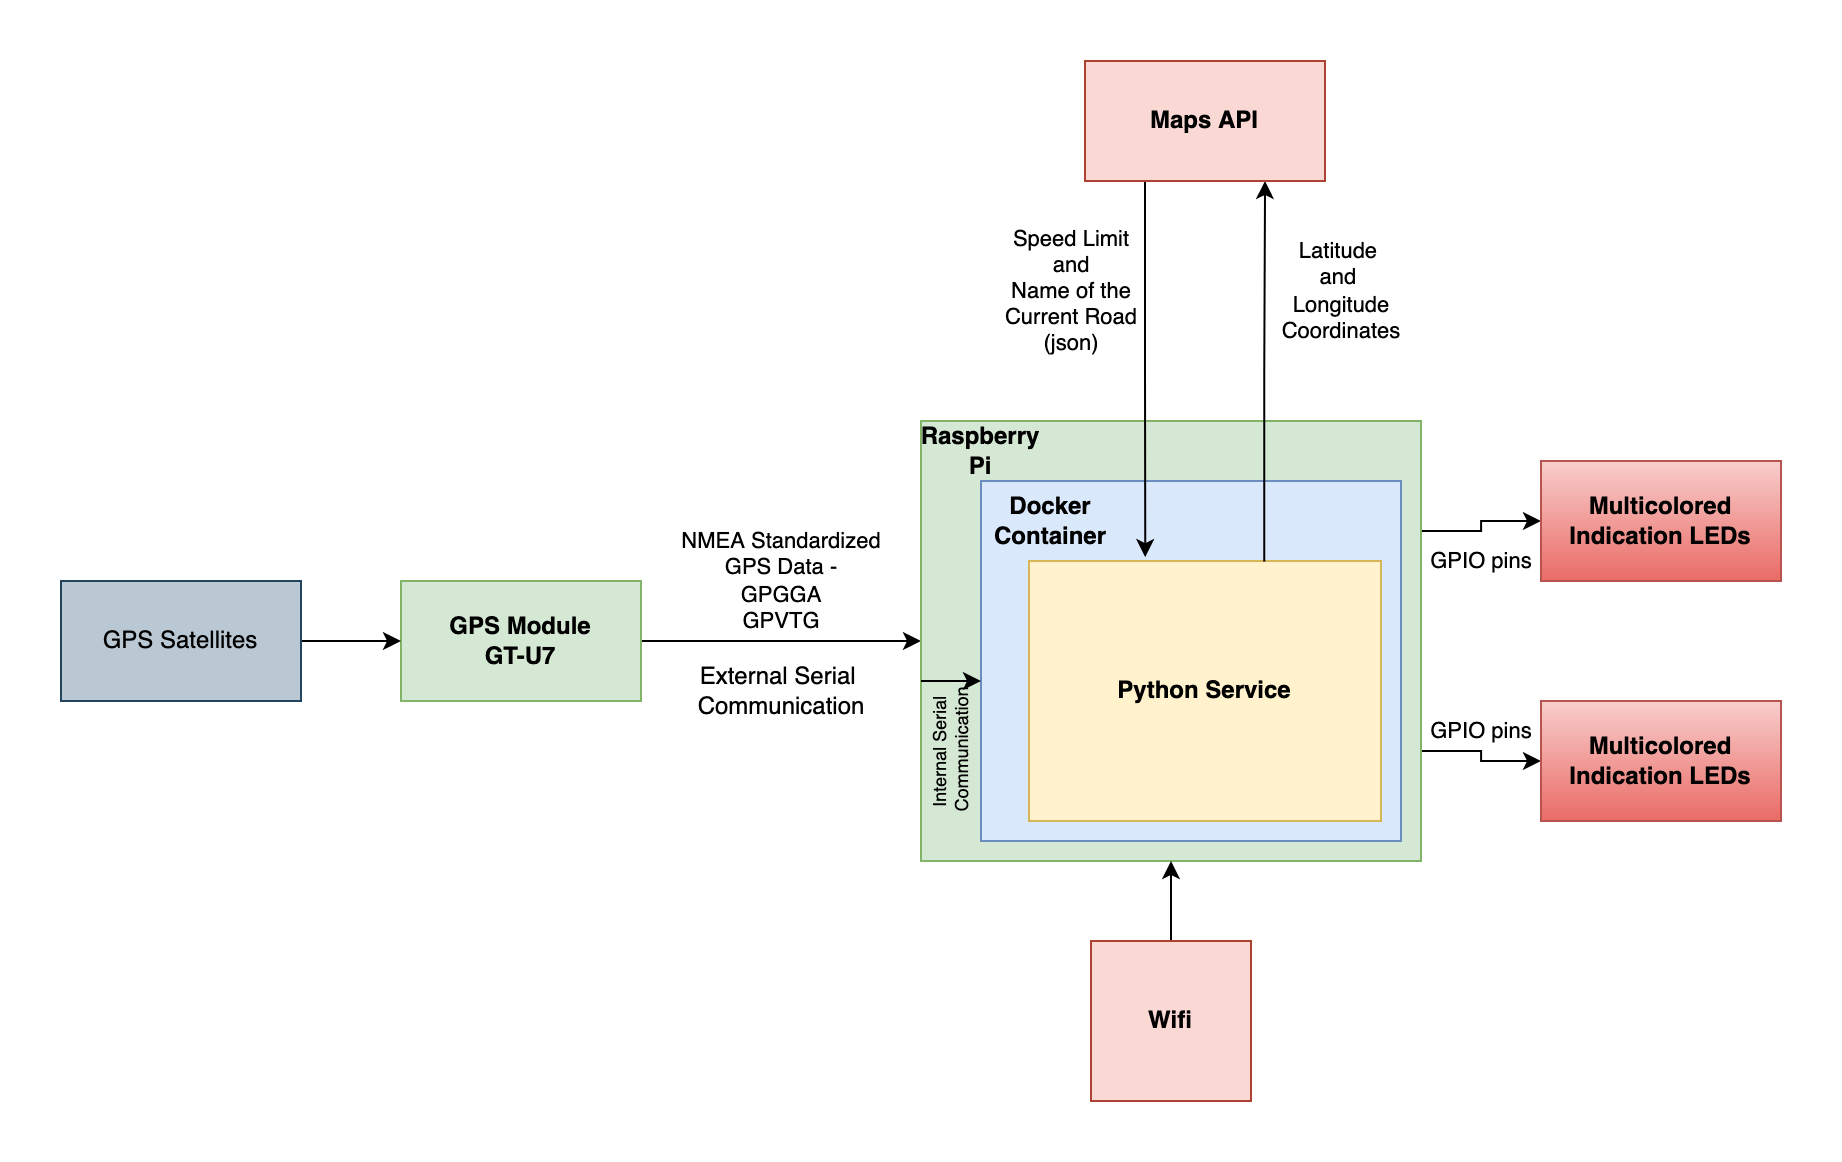

The diagram above was exported from draw.io. Its source (the exported page's mxGraphModel, read from the mxfile embedded in the PNG):
<mxGraphModel dx="2075" dy="718" grid="1" gridSize="10" guides="1" tooltips="1" connect="1" arrows="1" fold="1" page="1" pageScale="1" pageWidth="827" pageHeight="1169" math="0" shadow="0">
  <root>
    <mxCell id="0" />
    <mxCell id="1" parent="0" />
    <mxCell id="rEynJi7vdXl7zbJMCOxk-15" style="edgeStyle=orthogonalEdgeStyle;rounded=0;orthogonalLoop=1;jettySize=auto;html=1;exitX=1;exitY=0.5;exitDx=0;exitDy=0;entryX=0;entryY=0.5;entryDx=0;entryDy=0;" parent="1" source="rEynJi7vdXl7zbJMCOxk-1" target="rEynJi7vdXl7zbJMCOxk-2" edge="1">
      <mxGeometry relative="1" as="geometry" />
    </mxCell>
    <mxCell id="rEynJi7vdXl7zbJMCOxk-1" value="GPS Module&lt;br&gt;GT-U7" style="rounded=0;whiteSpace=wrap;html=1;fontStyle=1;fillColor=#d5e8d4;strokeColor=#82b366;" parent="1" vertex="1">
      <mxGeometry x="-20" y="300" width="120" height="60" as="geometry" />
    </mxCell>
    <mxCell id="rEynJi7vdXl7zbJMCOxk-11" style="edgeStyle=orthogonalEdgeStyle;rounded=0;orthogonalLoop=1;jettySize=auto;html=1;exitX=1;exitY=0.25;exitDx=0;exitDy=0;entryX=0;entryY=0.5;entryDx=0;entryDy=0;" parent="1" source="rEynJi7vdXl7zbJMCOxk-2" target="rEynJi7vdXl7zbJMCOxk-5" edge="1">
      <mxGeometry relative="1" as="geometry" />
    </mxCell>
    <mxCell id="rEynJi7vdXl7zbJMCOxk-14" style="edgeStyle=orthogonalEdgeStyle;rounded=0;orthogonalLoop=1;jettySize=auto;html=1;exitX=1;exitY=0.75;exitDx=0;exitDy=0;entryX=0;entryY=0.5;entryDx=0;entryDy=0;" parent="1" source="rEynJi7vdXl7zbJMCOxk-2" target="rEynJi7vdXl7zbJMCOxk-13" edge="1">
      <mxGeometry relative="1" as="geometry" />
    </mxCell>
    <mxCell id="rEynJi7vdXl7zbJMCOxk-18" style="edgeStyle=orthogonalEdgeStyle;rounded=0;orthogonalLoop=1;jettySize=auto;html=1;exitX=0;exitY=0.5;exitDx=0;exitDy=0;entryX=-0.004;entryY=0.446;entryDx=0;entryDy=0;entryPerimeter=0;" parent="1" source="rEynJi7vdXl7zbJMCOxk-2" target="rEynJi7vdXl7zbJMCOxk-8" edge="1">
      <mxGeometry relative="1" as="geometry" />
    </mxCell>
    <mxCell id="rEynJi7vdXl7zbJMCOxk-2" value="" style="rounded=0;whiteSpace=wrap;html=1;fillColor=#d5e8d4;strokeColor=#82b366;" parent="1" vertex="1">
      <mxGeometry x="240" y="220" width="250" height="220" as="geometry" />
    </mxCell>
    <mxCell id="rEynJi7vdXl7zbJMCOxk-4" style="edgeStyle=orthogonalEdgeStyle;rounded=0;orthogonalLoop=1;jettySize=auto;html=1;exitX=0.5;exitY=0;exitDx=0;exitDy=0;entryX=0.5;entryY=1;entryDx=0;entryDy=0;" parent="1" source="rEynJi7vdXl7zbJMCOxk-3" target="rEynJi7vdXl7zbJMCOxk-2" edge="1">
      <mxGeometry relative="1" as="geometry" />
    </mxCell>
    <mxCell id="rEynJi7vdXl7zbJMCOxk-3" value="Wifi" style="whiteSpace=wrap;html=1;aspect=fixed;fontStyle=1;fillColor=#fad9d5;strokeColor=#ae4132;" parent="1" vertex="1">
      <mxGeometry x="325" y="480" width="80" height="80" as="geometry" />
    </mxCell>
    <mxCell id="rEynJi7vdXl7zbJMCOxk-5" value="Multicolored Indication LEDs" style="rounded=0;whiteSpace=wrap;html=1;fontStyle=1;fillColor=#f8cecc;gradientColor=#ea6b66;strokeColor=#b85450;" parent="1" vertex="1">
      <mxGeometry x="550" y="240" width="120" height="60" as="geometry" />
    </mxCell>
    <mxCell id="rEynJi7vdXl7zbJMCOxk-7" value="Raspberry Pi" style="text;html=1;strokeColor=none;fillColor=none;align=center;verticalAlign=middle;whiteSpace=wrap;rounded=0;fontStyle=1" parent="1" vertex="1">
      <mxGeometry x="240" y="220" width="60" height="30" as="geometry" />
    </mxCell>
    <mxCell id="rEynJi7vdXl7zbJMCOxk-8" value="" style="rounded=0;whiteSpace=wrap;html=1;fillColor=#dae8fc;strokeColor=#6c8ebf;" parent="1" vertex="1">
      <mxGeometry x="270" y="250" width="210" height="180" as="geometry" />
    </mxCell>
    <mxCell id="rEynJi7vdXl7zbJMCOxk-9" value="Docker Container" style="text;html=1;strokeColor=none;fillColor=none;align=center;verticalAlign=middle;whiteSpace=wrap;rounded=0;fontStyle=1" parent="1" vertex="1">
      <mxGeometry x="275" y="255" width="60" height="30" as="geometry" />
    </mxCell>
    <mxCell id="rEynJi7vdXl7zbJMCOxk-10" value="Python Service" style="rounded=0;whiteSpace=wrap;html=1;fontStyle=1;fillColor=#fff2cc;strokeColor=#d6b656;" parent="1" vertex="1">
      <mxGeometry x="294" y="290" width="176" height="130" as="geometry" />
    </mxCell>
    <mxCell id="rEynJi7vdXl7zbJMCOxk-13" value="Multicolored Indication LEDs" style="rounded=0;whiteSpace=wrap;html=1;fontStyle=1;fillColor=#f8cecc;gradientColor=#ea6b66;strokeColor=#b85450;" parent="1" vertex="1">
      <mxGeometry x="550" y="360" width="120" height="60" as="geometry" />
    </mxCell>
    <mxCell id="rEynJi7vdXl7zbJMCOxk-16" value="External Serial &lt;br&gt;Communication" style="text;html=1;align=center;verticalAlign=middle;resizable=0;points=[];autosize=1;strokeColor=none;fillColor=none;" parent="1" vertex="1">
      <mxGeometry x="115" y="335" width="110" height="40" as="geometry" />
    </mxCell>
    <mxCell id="rEynJi7vdXl7zbJMCOxk-19" value="" style="endArrow=classic;html=1;rounded=0;" parent="1" edge="1">
      <mxGeometry width="50" height="50" relative="1" as="geometry">
        <mxPoint x="240" y="350" as="sourcePoint" />
        <mxPoint x="270" y="350" as="targetPoint" />
        <Array as="points">
          <mxPoint x="270" y="350" />
        </Array>
      </mxGeometry>
    </mxCell>
    <mxCell id="rEynJi7vdXl7zbJMCOxk-20" value="Internal Serial &lt;br style=&quot;font-size: 9px;&quot;&gt;Communication" style="text;html=1;align=center;verticalAlign=middle;resizable=0;points=[];autosize=1;strokeColor=none;fillColor=none;fontSize=9;rotation=-90;" parent="1" vertex="1">
      <mxGeometry x="210" y="365" width="90" height="40" as="geometry" />
    </mxCell>
    <mxCell id="rEynJi7vdXl7zbJMCOxk-22" style="edgeStyle=orthogonalEdgeStyle;rounded=0;orthogonalLoop=1;jettySize=auto;html=1;exitX=1;exitY=0.5;exitDx=0;exitDy=0;entryX=0;entryY=0.5;entryDx=0;entryDy=0;fontSize=12;" parent="1" source="rEynJi7vdXl7zbJMCOxk-21" target="rEynJi7vdXl7zbJMCOxk-1" edge="1">
      <mxGeometry relative="1" as="geometry" />
    </mxCell>
    <mxCell id="rEynJi7vdXl7zbJMCOxk-21" value="&lt;font style=&quot;font-size: 12px;&quot;&gt;GPS Satellites&lt;/font&gt;" style="rounded=0;whiteSpace=wrap;html=1;fontSize=9;fillColor=#bac8d3;strokeColor=#23445d;" parent="1" vertex="1">
      <mxGeometry x="-190" y="300" width="120" height="60" as="geometry" />
    </mxCell>
    <mxCell id="rEynJi7vdXl7zbJMCOxk-26" style="edgeStyle=orthogonalEdgeStyle;rounded=0;orthogonalLoop=1;jettySize=auto;html=1;exitX=0.25;exitY=1;exitDx=0;exitDy=0;entryX=0.33;entryY=-0.015;entryDx=0;entryDy=0;entryPerimeter=0;fontSize=12;" parent="1" source="rEynJi7vdXl7zbJMCOxk-24" target="rEynJi7vdXl7zbJMCOxk-10" edge="1">
      <mxGeometry relative="1" as="geometry" />
    </mxCell>
    <mxCell id="rEynJi7vdXl7zbJMCOxk-28" style="edgeStyle=orthogonalEdgeStyle;rounded=0;orthogonalLoop=1;jettySize=auto;html=1;exitX=0.668;exitY=0.002;exitDx=0;exitDy=0;entryX=0.75;entryY=1;entryDx=0;entryDy=0;fontSize=12;exitPerimeter=0;" parent="1" source="rEynJi7vdXl7zbJMCOxk-10" target="rEynJi7vdXl7zbJMCOxk-24" edge="1">
      <mxGeometry relative="1" as="geometry" />
    </mxCell>
    <mxCell id="rEynJi7vdXl7zbJMCOxk-24" value="Maps API" style="rounded=0;whiteSpace=wrap;html=1;fontSize=12;fontStyle=1;fillColor=#fad9d5;strokeColor=#ae4132;" parent="1" vertex="1">
      <mxGeometry x="322" y="40" width="120" height="60" as="geometry" />
    </mxCell>
    <mxCell id="rEynJi7vdXl7zbJMCOxk-29" value="Latitude &lt;br style=&quot;font-size: 11px;&quot;&gt;and &lt;br style=&quot;font-size: 11px;&quot;&gt;Longitude&lt;br style=&quot;font-size: 11px;&quot;&gt;Coordinates" style="text;html=1;align=center;verticalAlign=middle;resizable=0;points=[];autosize=1;strokeColor=none;fillColor=none;fontSize=11;" parent="1" vertex="1">
      <mxGeometry x="410" y="120" width="80" height="70" as="geometry" />
    </mxCell>
    <mxCell id="rEynJi7vdXl7zbJMCOxk-30" value="Speed Limit&lt;br&gt;and&lt;br&gt;Name of the&lt;br&gt;Current Road&lt;br&gt;(json)" style="text;html=1;align=center;verticalAlign=middle;resizable=0;points=[];autosize=1;strokeColor=none;fillColor=none;fontSize=11;" parent="1" vertex="1">
      <mxGeometry x="270" y="115" width="90" height="80" as="geometry" />
    </mxCell>
    <mxCell id="rEynJi7vdXl7zbJMCOxk-31" value="NMEA Standardized&lt;br&gt;GPS Data -&lt;br&gt;GPGGA&lt;br&gt;GPVTG" style="text;html=1;align=center;verticalAlign=middle;resizable=0;points=[];autosize=1;strokeColor=none;fillColor=none;fontSize=11;" parent="1" vertex="1">
      <mxGeometry x="110" y="265" width="120" height="70" as="geometry" />
    </mxCell>
    <mxCell id="rEynJi7vdXl7zbJMCOxk-32" value="GPIO pins" style="text;html=1;align=center;verticalAlign=middle;resizable=0;points=[];autosize=1;strokeColor=none;fillColor=none;fontSize=11;" parent="1" vertex="1">
      <mxGeometry x="485" y="275" width="70" height="30" as="geometry" />
    </mxCell>
    <mxCell id="rEynJi7vdXl7zbJMCOxk-33" value="GPIO pins" style="text;html=1;align=center;verticalAlign=middle;resizable=0;points=[];autosize=1;strokeColor=none;fillColor=none;fontSize=11;" parent="1" vertex="1">
      <mxGeometry x="485" y="360" width="70" height="30" as="geometry" />
    </mxCell>
  </root>
</mxGraphModel>